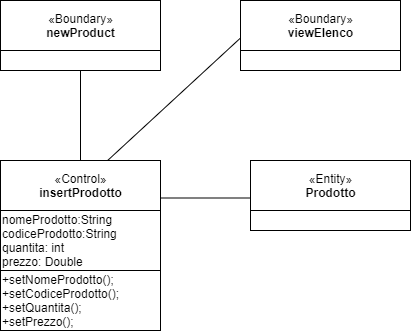

The diagram above was exported from draw.io. Its source (the exported page's mxGraphModel, read from the mxfile embedded in the PNG):
<mxGraphModel dx="700" dy="510" grid="1" gridSize="10" guides="1" tooltips="1" connect="1" arrows="1" fold="1" page="1" pageScale="1" pageWidth="827" pageHeight="1169" math="0" shadow="0">
  <root>
    <mxCell id="0" />
    <mxCell id="1" parent="0" />
    <mxCell id="W3oL7o_fEz-Kf1vGeQ4T-26" value="«Boundary»&lt;br&gt;&lt;b&gt;newProduct&lt;/b&gt;" style="html=1;" parent="1" vertex="1">
      <mxGeometry x="40" y="80" width="160" height="50" as="geometry" />
    </mxCell>
    <mxCell id="W3oL7o_fEz-Kf1vGeQ4T-28" value="«Control»&lt;br&gt;&lt;b&gt;insertProdotto&lt;/b&gt;" style="html=1;" parent="1" vertex="1">
      <mxGeometry x="40" y="240" width="160" height="50" as="geometry" />
    </mxCell>
    <mxCell id="W3oL7o_fEz-Kf1vGeQ4T-29" value="" style="endArrow=none;html=1;exitX=0.5;exitY=0;exitDx=0;exitDy=0;" parent="1" source="W3oL7o_fEz-Kf1vGeQ4T-28" target="W3oL7o_fEz-Kf1vGeQ4T-31" edge="1">
      <mxGeometry width="50" height="50" relative="1" as="geometry">
        <mxPoint x="340" y="290" as="sourcePoint" />
        <mxPoint x="130" y="220" as="targetPoint" />
      </mxGeometry>
    </mxCell>
    <mxCell id="W3oL7o_fEz-Kf1vGeQ4T-31" value="" style="rounded=0;whiteSpace=wrap;html=1;align=left;" parent="1" vertex="1">
      <mxGeometry x="40" y="130" width="160" height="20" as="geometry" />
    </mxCell>
    <mxCell id="W3oL7o_fEz-Kf1vGeQ4T-32" value="+setNomeProdotto();&lt;br&gt;+setCodiceProdotto();&lt;br&gt;+setQuantita();&lt;br&gt;+setPrezzo();" style="rounded=0;whiteSpace=wrap;html=1;align=left;" parent="1" vertex="1">
      <mxGeometry x="40" y="350" width="160" height="60" as="geometry" />
    </mxCell>
    <mxCell id="W3oL7o_fEz-Kf1vGeQ4T-33" value="«Entity»&lt;br&gt;&lt;b&gt;Prodotto&lt;/b&gt;" style="html=1;" parent="1" vertex="1">
      <mxGeometry x="290" y="240" width="160" height="50" as="geometry" />
    </mxCell>
    <mxCell id="W3oL7o_fEz-Kf1vGeQ4T-36" value="" style="endArrow=none;html=1;entryX=0;entryY=0.75;entryDx=0;entryDy=0;" parent="1" source="W3oL7o_fEz-Kf1vGeQ4T-28" target="W3oL7o_fEz-Kf1vGeQ4T-39" edge="1">
      <mxGeometry width="50" height="50" relative="1" as="geometry">
        <mxPoint x="340" y="270" as="sourcePoint" />
        <mxPoint x="270" y="265" as="targetPoint" />
      </mxGeometry>
    </mxCell>
    <mxCell id="W3oL7o_fEz-Kf1vGeQ4T-37" value="" style="endArrow=none;html=1;exitX=1;exitY=0.75;exitDx=0;exitDy=0;entryX=0;entryY=0.75;entryDx=0;entryDy=0;" parent="1" source="W3oL7o_fEz-Kf1vGeQ4T-28" target="W3oL7o_fEz-Kf1vGeQ4T-33" edge="1">
      <mxGeometry width="50" height="50" relative="1" as="geometry">
        <mxPoint x="440" y="277.5" as="sourcePoint" />
        <mxPoint x="390" y="220" as="targetPoint" />
      </mxGeometry>
    </mxCell>
    <mxCell id="W3oL7o_fEz-Kf1vGeQ4T-38" value="nomeProdotto:String&lt;br&gt;codiceProdotto:String&lt;br&gt;quantita: int&lt;br&gt;prezzo: Double" style="html=1;align=left;" parent="1" vertex="1">
      <mxGeometry x="40" y="290" width="160" height="60" as="geometry" />
    </mxCell>
    <mxCell id="W3oL7o_fEz-Kf1vGeQ4T-39" value="«Boundary»&lt;br&gt;&lt;b&gt;viewElenco&lt;/b&gt;" style="html=1;" parent="1" vertex="1">
      <mxGeometry x="280" y="80" width="160" height="50" as="geometry" />
    </mxCell>
    <mxCell id="W3oL7o_fEz-Kf1vGeQ4T-41" value="" style="html=1;" parent="1" vertex="1">
      <mxGeometry x="280" y="130" width="160" height="20" as="geometry" />
    </mxCell>
    <mxCell id="Kc7Ma6Lz4q0PeY_TRE0h-1" value="" style="html=1;" vertex="1" parent="1">
      <mxGeometry x="290" y="290" width="160" height="20" as="geometry" />
    </mxCell>
  </root>
</mxGraphModel>